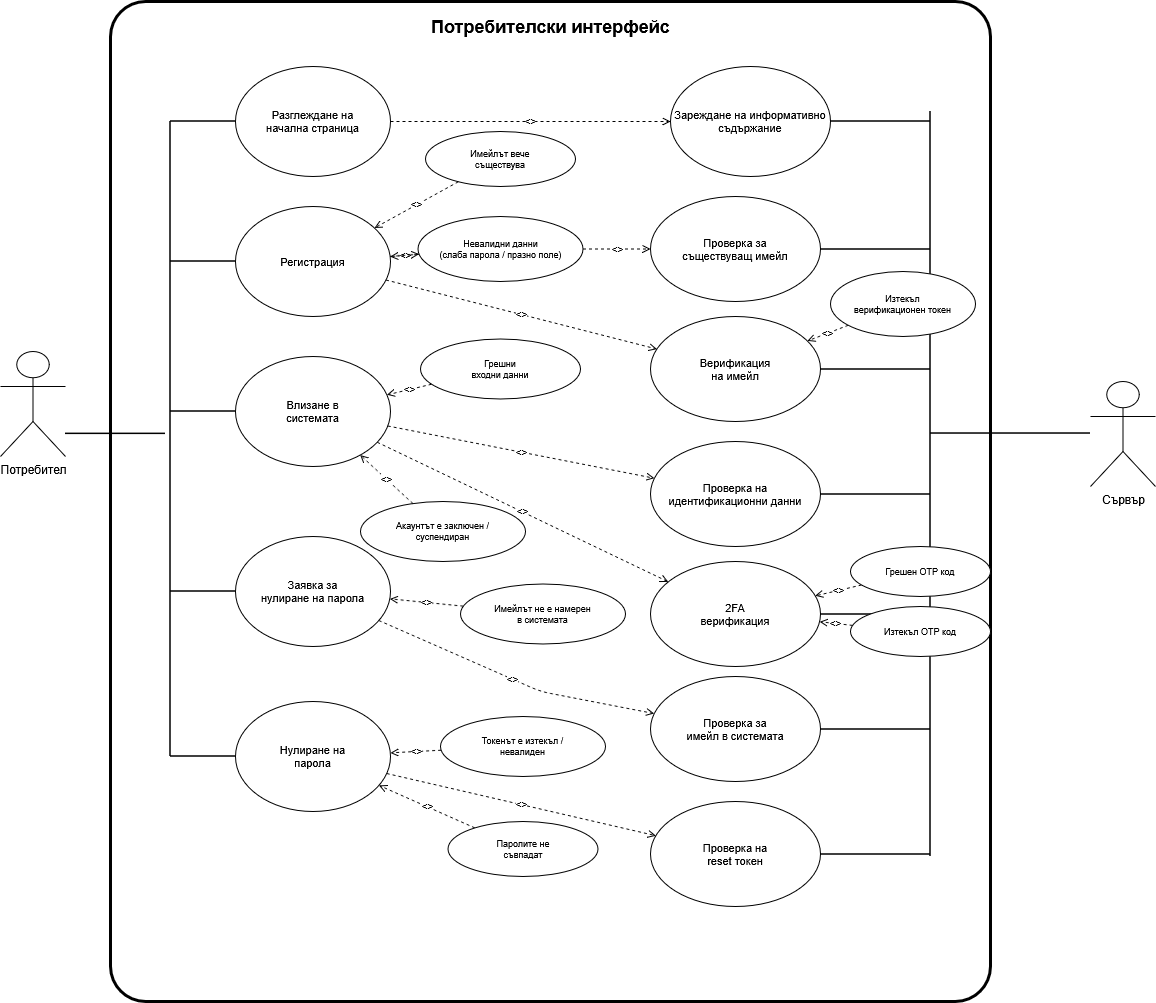

The diagram above was exported from draw.io. Its source (the exported page's mxGraphModel, read from the mxfile embedded in the PNG):
<mxGraphModel dx="579" dy="663" grid="1" gridSize="10" guides="1" tooltips="1" connect="1" arrows="1" fold="1" page="1" pageScale="1" pageWidth="850" pageHeight="1100" math="0" shadow="0">
  <root>
    <mxCell id="0" />
    <mxCell id="1" parent="0" />
    <mxCell id="8zuc34yUdaN7H7fV4dmG-46" parent="1" style="rounded=1;whiteSpace=wrap;html=1;arcSize=4;fillColor=none;strokeColor=#000000;strokeWidth=3;" value="" vertex="1">
      <mxGeometry height="1000" width="880" x="160" y="30" as="geometry" />
    </mxCell>
    <mxCell id="8zuc34yUdaN7H7fV4dmG-47" parent="1" style="text;html=1;strokeColor=none;fillColor=none;align=center;fontSize=18;fontStyle=1;" value="Потребителски интерфейс" vertex="1">
      <mxGeometry height="35" width="480" x="360" y="38" as="geometry" />
    </mxCell>
    <mxCell id="8zuc34yUdaN7H7fV4dmG-48" parent="1" style="shape=umlActor;verticalLabelPosition=bottom;verticalAlign=top;html=1;outlineConnect=0;fillColor=#ffffff;strokeColor=#000000;fontSize=12;" value="Потребител" vertex="1">
      <mxGeometry height="105" width="65" x="50" y="380" as="geometry" />
    </mxCell>
    <mxCell id="8zuc34yUdaN7H7fV4dmG-49" parent="1" style="shape=umlActor;verticalLabelPosition=bottom;verticalAlign=top;html=1;outlineConnect=0;fillColor=#ffffff;strokeColor=#000000;fontSize=12;" value="Сървър" vertex="1">
      <mxGeometry height="105" width="65" x="1140" y="410" as="geometry" />
    </mxCell>
    <mxCell id="8zuc34yUdaN7H7fV4dmG-50" parent="1" style="ellipse;whiteSpace=wrap;html=1;fillColor=#ffffff;strokeColor=#000000;fontSize=11;" value="Разглеждане на&#10;начална страница" vertex="1">
      <mxGeometry height="110" width="155" x="285" y="95" as="geometry" />
    </mxCell>
    <mxCell id="8zuc34yUdaN7H7fV4dmG-51" parent="1" style="ellipse;whiteSpace=wrap;html=1;fillColor=#ffffff;strokeColor=#000000;fontSize=11;" value="Регистрация" vertex="1">
      <mxGeometry height="110" width="155" x="285" y="235" as="geometry" />
    </mxCell>
    <mxCell id="8zuc34yUdaN7H7fV4dmG-52" parent="1" style="ellipse;whiteSpace=wrap;html=1;fillColor=#ffffff;strokeColor=#000000;fontSize=11;" value="Влизане в&#10;системата" vertex="1">
      <mxGeometry height="110" width="155" x="285" y="385" as="geometry" />
    </mxCell>
    <mxCell id="8zuc34yUdaN7H7fV4dmG-53" parent="1" style="ellipse;whiteSpace=wrap;html=1;fillColor=#ffffff;strokeColor=#000000;fontSize=11;" value="Заявка за&#10;нулиране на парола" vertex="1">
      <mxGeometry height="110" width="155" x="285" y="565" as="geometry" />
    </mxCell>
    <mxCell id="8zuc34yUdaN7H7fV4dmG-54" parent="1" style="ellipse;whiteSpace=wrap;html=1;fillColor=#ffffff;strokeColor=#000000;fontSize=11;" value="Нулиране на&#10;парола" vertex="1">
      <mxGeometry height="110" width="155" x="285" y="730" as="geometry" />
    </mxCell>
    <mxCell id="8zuc34yUdaN7H7fV4dmG-55" parent="1" style="ellipse;whiteSpace=wrap;html=1;fillColor=#ffffff;strokeColor=#000000;fontSize=11;" value="Зареждане на информативно съдържание" vertex="1">
      <mxGeometry height="110" width="160" x="720" y="95" as="geometry" />
    </mxCell>
    <mxCell id="8zuc34yUdaN7H7fV4dmG-56" parent="1" style="ellipse;whiteSpace=wrap;html=1;fillColor=#ffffff;strokeColor=#000000;fontSize=11;" value="Проверка за&#10;съществуващ имейл" vertex="1">
      <mxGeometry height="105" width="170" x="700" y="225" as="geometry" />
    </mxCell>
    <mxCell id="8zuc34yUdaN7H7fV4dmG-57" parent="1" style="ellipse;whiteSpace=wrap;html=1;fillColor=#ffffff;strokeColor=#000000;fontSize=11;" value="Верификация&#10;на имейл" vertex="1">
      <mxGeometry height="105" width="170" x="700" y="345" as="geometry" />
    </mxCell>
    <mxCell id="8zuc34yUdaN7H7fV4dmG-58" parent="1" style="ellipse;whiteSpace=wrap;html=1;fillColor=#ffffff;strokeColor=#000000;fontSize=11;" value="Проверка на&#10;идентификационни данни" vertex="1">
      <mxGeometry height="105" width="170" x="700" y="470" as="geometry" />
    </mxCell>
    <mxCell id="8zuc34yUdaN7H7fV4dmG-59" parent="1" style="ellipse;whiteSpace=wrap;html=1;fillColor=#ffffff;strokeColor=#000000;fontSize=11;" value="2FA&#10;верификация" vertex="1">
      <mxGeometry height="105" width="170" x="700" y="590" as="geometry" />
    </mxCell>
    <mxCell id="8zuc34yUdaN7H7fV4dmG-60" parent="1" style="ellipse;whiteSpace=wrap;html=1;fillColor=#ffffff;strokeColor=#000000;fontSize=11;" value="Проверка за&#10;имейл в системата" vertex="1">
      <mxGeometry height="105" width="170" x="700" y="705" as="geometry" />
    </mxCell>
    <mxCell id="8zuc34yUdaN7H7fV4dmG-61" parent="1" style="ellipse;whiteSpace=wrap;html=1;fillColor=#ffffff;strokeColor=#000000;fontSize=11;" value="Проверка на&#10;reset токен" vertex="1">
      <mxGeometry height="105" width="170" x="700" y="830" as="geometry" />
    </mxCell>
    <mxCell id="8zuc34yUdaN7H7fV4dmG-62" parent="1" style="ellipse;whiteSpace=wrap;html=1;fillColor=#ffffff;strokeColor=#000000;fontSize=9;" value="Имейлът вече&#10;съществува" vertex="1">
      <mxGeometry height="55" width="150" x="475" y="160" as="geometry" />
    </mxCell>
    <mxCell id="8zuc34yUdaN7H7fV4dmG-64" parent="1" style="ellipse;whiteSpace=wrap;html=1;fillColor=#ffffff;strokeColor=#000000;fontSize=9;" value="Грешни&lt;br&gt;входни данни" vertex="1">
      <mxGeometry height="60" width="160" x="470" y="367.5" as="geometry" />
    </mxCell>
    <mxCell id="8zuc34yUdaN7H7fV4dmG-66" parent="1" style="ellipse;whiteSpace=wrap;html=1;fillColor=#ffffff;strokeColor=#000000;fontSize=9;" value="Акаунтът е заключен /&#10;суспендиран" vertex="1">
      <mxGeometry height="60" width="165" x="410" y="530" as="geometry" />
    </mxCell>
    <mxCell id="8zuc34yUdaN7H7fV4dmG-70" parent="1" style="ellipse;whiteSpace=wrap;html=1;fillColor=#ffffff;strokeColor=#000000;fontSize=9;" value="Имейлът не е намерен&#10;в системата" vertex="1">
      <mxGeometry height="60" width="165" x="510" y="612.5" as="geometry" />
    </mxCell>
    <mxCell id="8zuc34yUdaN7H7fV4dmG-71" parent="1" style="ellipse;whiteSpace=wrap;html=1;fillColor=#ffffff;strokeColor=#000000;fontSize=9;" value="Токенът е изтекъл /&#10;невалиден" vertex="1">
      <mxGeometry height="60" width="165" x="490" y="745" as="geometry" />
    </mxCell>
    <mxCell id="8zuc34yUdaN7H7fV4dmG-73" edge="1" parent="1" style="endArrow=none;html=1;strokeWidth=1.5;strokeColor=#000000;" value="">
      <mxGeometry relative="1" as="geometry">
        <mxPoint x="115" y="462.34" as="sourcePoint" />
        <mxPoint x="215" y="462.34" as="targetPoint" />
      </mxGeometry>
    </mxCell>
    <mxCell id="8zuc34yUdaN7H7fV4dmG-74" edge="1" parent="1" style="endArrow=none;html=1;strokeWidth=1.5;strokeColor=#000000;" value="">
      <mxGeometry relative="1" as="geometry">
        <mxPoint x="220" y="150" as="sourcePoint" />
        <mxPoint x="220" y="785" as="targetPoint" />
      </mxGeometry>
    </mxCell>
    <mxCell id="8zuc34yUdaN7H7fV4dmG-75" edge="1" parent="1" style="endArrow=none;html=1;strokeWidth=1.5;strokeColor=#000000;" value="">
      <mxGeometry relative="1" as="geometry">
        <mxPoint x="220" y="150" as="sourcePoint" />
        <mxPoint x="285" y="150" as="targetPoint" />
      </mxGeometry>
    </mxCell>
    <mxCell id="8zuc34yUdaN7H7fV4dmG-76" edge="1" parent="1" style="endArrow=none;html=1;strokeWidth=1.5;strokeColor=#000000;" value="">
      <mxGeometry relative="1" as="geometry">
        <mxPoint x="220" y="290" as="sourcePoint" />
        <mxPoint x="285" y="290" as="targetPoint" />
      </mxGeometry>
    </mxCell>
    <mxCell id="8zuc34yUdaN7H7fV4dmG-77" edge="1" parent="1" style="endArrow=none;html=1;strokeWidth=1.5;strokeColor=#000000;" value="">
      <mxGeometry relative="1" as="geometry">
        <mxPoint x="220" y="440" as="sourcePoint" />
        <mxPoint x="285" y="440" as="targetPoint" />
      </mxGeometry>
    </mxCell>
    <mxCell id="8zuc34yUdaN7H7fV4dmG-78" edge="1" parent="1" style="endArrow=none;html=1;strokeWidth=1.5;strokeColor=#000000;" value="">
      <mxGeometry relative="1" as="geometry">
        <mxPoint x="220" y="620" as="sourcePoint" />
        <mxPoint x="285" y="620" as="targetPoint" />
      </mxGeometry>
    </mxCell>
    <mxCell id="8zuc34yUdaN7H7fV4dmG-79" edge="1" parent="1" style="endArrow=none;html=1;strokeWidth=1.5;strokeColor=#000000;" value="">
      <mxGeometry relative="1" as="geometry">
        <mxPoint x="220" y="785" as="sourcePoint" />
        <mxPoint x="285" y="785" as="targetPoint" />
      </mxGeometry>
    </mxCell>
    <mxCell id="8zuc34yUdaN7H7fV4dmG-80" edge="1" parent="1" style="endArrow=none;html=1;strokeWidth=1.5;strokeColor=#000000;" value="">
      <mxGeometry relative="1" as="geometry">
        <mxPoint x="980" y="140" as="sourcePoint" />
        <mxPoint x="980" y="885" as="targetPoint" />
      </mxGeometry>
    </mxCell>
    <mxCell id="8zuc34yUdaN7H7fV4dmG-81" edge="1" parent="1" style="endArrow=none;html=1;strokeWidth=1.5;strokeColor=#000000;" value="">
      <mxGeometry relative="1" as="geometry">
        <mxPoint x="980" y="462.02" as="sourcePoint" />
        <mxPoint x="1140" y="462.02" as="targetPoint" />
      </mxGeometry>
    </mxCell>
    <mxCell id="8zuc34yUdaN7H7fV4dmG-82" edge="1" parent="1" style="endArrow=none;html=1;strokeWidth=1.5;strokeColor=#000000;" value="">
      <mxGeometry relative="1" as="geometry">
        <mxPoint x="880" y="150" as="sourcePoint" />
        <mxPoint x="980" y="150" as="targetPoint" />
      </mxGeometry>
    </mxCell>
    <mxCell id="8zuc34yUdaN7H7fV4dmG-83" edge="1" parent="1" style="endArrow=none;html=1;strokeWidth=1.5;strokeColor=#000000;" value="">
      <mxGeometry relative="1" as="geometry">
        <mxPoint x="870" y="278" as="sourcePoint" />
        <mxPoint x="980" y="278" as="targetPoint" />
      </mxGeometry>
    </mxCell>
    <mxCell id="8zuc34yUdaN7H7fV4dmG-84" edge="1" parent="1" style="endArrow=none;html=1;strokeWidth=1.5;strokeColor=#000000;" value="">
      <mxGeometry relative="1" as="geometry">
        <mxPoint x="870" y="398" as="sourcePoint" />
        <mxPoint x="980" y="398" as="targetPoint" />
      </mxGeometry>
    </mxCell>
    <mxCell id="8zuc34yUdaN7H7fV4dmG-85" edge="1" parent="1" style="endArrow=none;html=1;strokeWidth=1.5;strokeColor=#000000;" value="">
      <mxGeometry relative="1" as="geometry">
        <mxPoint x="870" y="523" as="sourcePoint" />
        <mxPoint x="980" y="523" as="targetPoint" />
      </mxGeometry>
    </mxCell>
    <mxCell id="8zuc34yUdaN7H7fV4dmG-86" edge="1" parent="1" style="endArrow=none;html=1;strokeWidth=1.5;strokeColor=#000000;" value="">
      <mxGeometry relative="1" as="geometry">
        <mxPoint x="870" y="643" as="sourcePoint" />
        <mxPoint x="980" y="643" as="targetPoint" />
      </mxGeometry>
    </mxCell>
    <mxCell id="8zuc34yUdaN7H7fV4dmG-87" edge="1" parent="1" style="endArrow=none;html=1;strokeWidth=1.5;strokeColor=#000000;" value="">
      <mxGeometry relative="1" as="geometry">
        <mxPoint x="870" y="758" as="sourcePoint" />
        <mxPoint x="980" y="758" as="targetPoint" />
      </mxGeometry>
    </mxCell>
    <mxCell id="8zuc34yUdaN7H7fV4dmG-88" edge="1" parent="1" style="endArrow=none;html=1;strokeWidth=1.5;strokeColor=#000000;" value="">
      <mxGeometry relative="1" as="geometry">
        <mxPoint x="870" y="883" as="sourcePoint" />
        <mxPoint x="980" y="883" as="targetPoint" />
      </mxGeometry>
    </mxCell>
    <mxCell id="8zuc34yUdaN7H7fV4dmG-89" edge="1" parent="1" source="8zuc34yUdaN7H7fV4dmG-50" style="dashed=1;endArrow=open;startArrow=none;html=1;fontSize=10;strokeColor=#000000;" target="8zuc34yUdaN7H7fV4dmG-55" value="&lt;&lt;include&gt;&gt;">
      <mxGeometry relative="1" as="geometry" />
    </mxCell>
    <mxCell id="8zuc34yUdaN7H7fV4dmG-90" edge="1" parent="1" source="8zuc34yUdaN7H7fV4dmG-63" style="dashed=1;endArrow=open;startArrow=none;html=1;fontSize=10;strokeColor=#000000;" target="8zuc34yUdaN7H7fV4dmG-56" value="&lt;&lt;include&gt;&gt;">
      <mxGeometry relative="1" as="geometry" />
    </mxCell>
    <mxCell id="8zuc34yUdaN7H7fV4dmG-91" edge="1" parent="1" source="8zuc34yUdaN7H7fV4dmG-51" style="dashed=1;endArrow=open;startArrow=none;html=1;fontSize=10;strokeColor=#000000;" target="8zuc34yUdaN7H7fV4dmG-57" value="&lt;&lt;include&gt;&gt;">
      <mxGeometry relative="1" as="geometry" />
    </mxCell>
    <mxCell id="8zuc34yUdaN7H7fV4dmG-92" edge="1" parent="1" source="8zuc34yUdaN7H7fV4dmG-52" style="dashed=1;endArrow=open;startArrow=none;html=1;fontSize=10;strokeColor=#000000;" target="8zuc34yUdaN7H7fV4dmG-58" value="&lt;&lt;include&gt;&gt;">
      <mxGeometry relative="1" as="geometry" />
    </mxCell>
    <mxCell id="8zuc34yUdaN7H7fV4dmG-93" edge="1" parent="1" source="8zuc34yUdaN7H7fV4dmG-52" style="dashed=1;endArrow=open;startArrow=none;html=1;fontSize=10;strokeColor=#000000;" target="8zuc34yUdaN7H7fV4dmG-59" value="&lt;&lt;include&gt;&gt;">
      <mxGeometry relative="1" as="geometry" />
    </mxCell>
    <mxCell id="8zuc34yUdaN7H7fV4dmG-94" edge="1" parent="1" source="8zuc34yUdaN7H7fV4dmG-53" style="dashed=1;endArrow=open;startArrow=none;html=1;fontSize=10;strokeColor=#000000;" target="8zuc34yUdaN7H7fV4dmG-60" value="&lt;&lt;include&gt;&gt;">
      <mxGeometry relative="1" as="geometry">
        <Array as="points">
          <mxPoint x="590" y="720" />
        </Array>
      </mxGeometry>
    </mxCell>
    <mxCell id="8zuc34yUdaN7H7fV4dmG-95" edge="1" parent="1" source="8zuc34yUdaN7H7fV4dmG-54" style="dashed=1;endArrow=open;startArrow=none;html=1;fontSize=10;strokeColor=#000000;" target="8zuc34yUdaN7H7fV4dmG-61" value="&lt;&lt;include&gt;&gt;">
      <mxGeometry relative="1" as="geometry" />
    </mxCell>
    <mxCell id="8zuc34yUdaN7H7fV4dmG-96" edge="1" parent="1" source="8zuc34yUdaN7H7fV4dmG-62" style="dashed=1;endArrow=open;startArrow=none;html=1;fontSize=10;strokeColor=#000000;" target="8zuc34yUdaN7H7fV4dmG-51" value="&lt;&lt;extend&gt;&gt;">
      <mxGeometry relative="1" as="geometry" />
    </mxCell>
    <mxCell id="8zuc34yUdaN7H7fV4dmG-97" edge="1" parent="1" source="8zuc34yUdaN7H7fV4dmG-63" style="dashed=1;endArrow=open;startArrow=none;html=1;fontSize=10;strokeColor=#000000;" target="8zuc34yUdaN7H7fV4dmG-51" value="&lt;&lt;extend&gt;&gt;">
      <mxGeometry relative="1" as="geometry" />
    </mxCell>
    <mxCell id="8zuc34yUdaN7H7fV4dmG-98" edge="1" parent="1" source="8zuc34yUdaN7H7fV4dmG-64" style="dashed=1;endArrow=open;startArrow=none;html=1;fontSize=10;strokeColor=#000000;" target="8zuc34yUdaN7H7fV4dmG-52" value="&lt;&lt;extend&gt;&gt;">
      <mxGeometry relative="1" as="geometry" />
    </mxCell>
    <mxCell id="8zuc34yUdaN7H7fV4dmG-100" edge="1" parent="1" source="8zuc34yUdaN7H7fV4dmG-66" style="dashed=1;endArrow=open;startArrow=none;html=1;fontSize=10;strokeColor=#000000;" target="8zuc34yUdaN7H7fV4dmG-52" value="&lt;&lt;extend&gt;&gt;">
      <mxGeometry relative="1" as="geometry" />
    </mxCell>
    <mxCell id="8zuc34yUdaN7H7fV4dmG-101" edge="1" parent="1" source="8zuc34yUdaN7H7fV4dmG-67" style="dashed=1;endArrow=open;startArrow=none;html=1;fontSize=10;strokeColor=#000000;" target="8zuc34yUdaN7H7fV4dmG-59" value="&lt;&lt;extend&gt;&gt;">
      <mxGeometry relative="1" as="geometry" />
    </mxCell>
    <mxCell id="8zuc34yUdaN7H7fV4dmG-102" edge="1" parent="1" source="8zuc34yUdaN7H7fV4dmG-68" style="dashed=1;endArrow=open;startArrow=none;html=1;fontSize=10;strokeColor=#000000;" target="8zuc34yUdaN7H7fV4dmG-59" value="&lt;&lt;extend&gt;&gt;">
      <mxGeometry relative="1" as="geometry" />
    </mxCell>
    <mxCell id="8zuc34yUdaN7H7fV4dmG-103" edge="1" parent="1" source="8zuc34yUdaN7H7fV4dmG-69" style="dashed=1;endArrow=open;startArrow=none;html=1;fontSize=10;strokeColor=#000000;" target="8zuc34yUdaN7H7fV4dmG-57" value="&lt;&lt;extend&gt;&gt;">
      <mxGeometry relative="1" as="geometry" />
    </mxCell>
    <mxCell id="8zuc34yUdaN7H7fV4dmG-104" edge="1" parent="1" source="8zuc34yUdaN7H7fV4dmG-70" style="dashed=1;endArrow=open;startArrow=none;html=1;fontSize=10;strokeColor=#000000;" target="8zuc34yUdaN7H7fV4dmG-53" value="&lt;&lt;extend&gt;&gt;">
      <mxGeometry relative="1" as="geometry" />
    </mxCell>
    <mxCell id="8zuc34yUdaN7H7fV4dmG-105" edge="1" parent="1" source="8zuc34yUdaN7H7fV4dmG-71" style="dashed=1;endArrow=open;startArrow=none;html=1;fontSize=10;strokeColor=#000000;" target="8zuc34yUdaN7H7fV4dmG-54" value="&lt;&lt;extend&gt;&gt;">
      <mxGeometry relative="1" as="geometry" />
    </mxCell>
    <mxCell id="8zuc34yUdaN7H7fV4dmG-106" edge="1" parent="1" source="8zuc34yUdaN7H7fV4dmG-72" style="dashed=1;endArrow=open;startArrow=none;html=1;fontSize=10;strokeColor=#000000;" target="8zuc34yUdaN7H7fV4dmG-54" value="&lt;&lt;extend&gt;&gt;">
      <mxGeometry relative="1" as="geometry" />
    </mxCell>
    <mxCell id="8zuc34yUdaN7H7fV4dmG-69" parent="1" style="ellipse;whiteSpace=wrap;html=1;fillColor=#ffffff;strokeColor=#000000;fontSize=9;" value="Изтекъл&#10;верификационен токен" vertex="1">
      <mxGeometry height="65" width="145" x="880" y="300" as="geometry" />
    </mxCell>
    <mxCell id="8zuc34yUdaN7H7fV4dmG-67" parent="1" style="ellipse;whiteSpace=wrap;html=1;fillColor=#ffffff;strokeColor=#000000;fontSize=9;" value="Грешен OTP код" vertex="1">
      <mxGeometry height="50" width="140" x="900" y="575" as="geometry" />
    </mxCell>
    <mxCell id="8zuc34yUdaN7H7fV4dmG-68" parent="1" style="ellipse;whiteSpace=wrap;html=1;fillColor=#ffffff;strokeColor=#000000;fontSize=9;" value="Изтекъл OTP код" vertex="1">
      <mxGeometry height="50" width="140" x="900" y="635" as="geometry" />
    </mxCell>
    <mxCell id="XsZEiu2tBodZDvnhNS3_-2" edge="1" parent="1" source="8zuc34yUdaN7H7fV4dmG-51" style="dashed=1;endArrow=open;startArrow=none;html=1;fontSize=10;strokeColor=#000000;" target="8zuc34yUdaN7H7fV4dmG-63" value="">
      <mxGeometry relative="1" as="geometry">
        <mxPoint x="440" y="288" as="sourcePoint" />
        <mxPoint x="700" y="280" as="targetPoint" />
      </mxGeometry>
    </mxCell>
    <mxCell id="8zuc34yUdaN7H7fV4dmG-63" parent="1" style="ellipse;whiteSpace=wrap;html=1;fillColor=#ffffff;strokeColor=#000000;fontSize=9;" value="Невалидни данни&lt;br&gt;(слаба парола / празно поле)" vertex="1">
      <mxGeometry height="65" width="165" x="467.5" y="245" as="geometry" />
    </mxCell>
    <mxCell id="8zuc34yUdaN7H7fV4dmG-72" parent="1" style="ellipse;whiteSpace=wrap;html=1;fillColor=#ffffff;strokeColor=#000000;fontSize=9;" value="Паролите не&#10;съвпадат" vertex="1">
      <mxGeometry height="55" width="150" x="497.5" y="850" as="geometry" />
    </mxCell>
  </root>
</mxGraphModel>